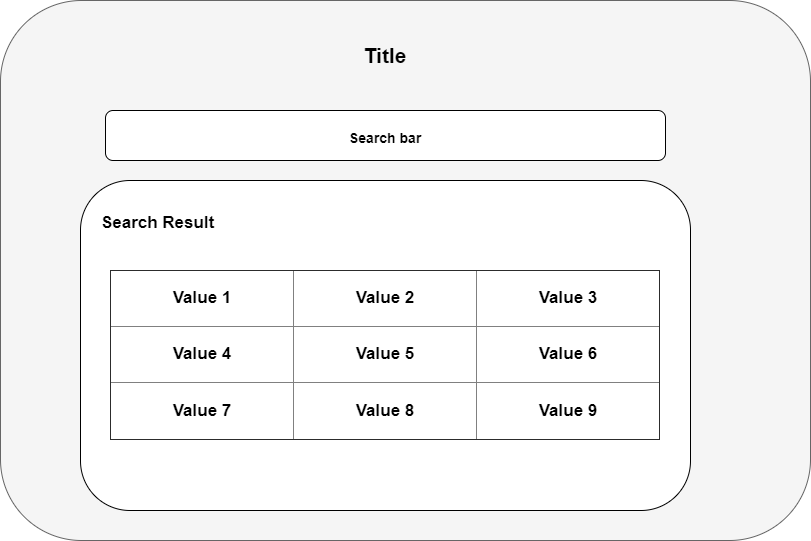

The diagram above was exported from draw.io. Its source (the exported page's mxGraphModel, read from the mxfile embedded in the PNG):
<mxGraphModel dx="1422" dy="905" grid="1" gridSize="10" guides="1" tooltips="1" connect="1" arrows="1" fold="1" page="1" pageScale="1" pageWidth="850" pageHeight="1100" math="0" shadow="0">
  <root>
    <mxCell id="0" />
    <mxCell id="1" parent="0" />
    <mxCell id="VGtK90Dl21uReIBr2J09-2" value="" style="rounded=1;whiteSpace=wrap;html=1;fillColor=#f5f5f5;fontColor=#333333;strokeColor=#666666;" parent="1" vertex="1">
      <mxGeometry x="70" y="70" width="810" height="540" as="geometry" />
    </mxCell>
    <mxCell id="VGtK90Dl21uReIBr2J09-3" value="Title" style="text;html=1;strokeColor=none;fillColor=none;align=center;verticalAlign=middle;whiteSpace=wrap;rounded=0;fontStyle=1;fontSize=21;" parent="1" vertex="1">
      <mxGeometry x="275" y="100" width="360" height="50" as="geometry" />
    </mxCell>
    <mxCell id="VGtK90Dl21uReIBr2J09-4" value="&lt;span style=&quot;font-size: 14px;&quot;&gt;&lt;b&gt;Search bar&lt;/b&gt;&lt;/span&gt;" style="rounded=1;whiteSpace=wrap;html=1;fontSize=21;" parent="1" vertex="1">
      <mxGeometry x="175" y="180" width="560" height="50" as="geometry" />
    </mxCell>
    <mxCell id="VGtK90Dl21uReIBr2J09-13" value="&lt;b&gt;&amp;nbsp; &amp;nbsp; &amp;nbsp; &lt;br&gt;&amp;nbsp; &amp;nbsp; Search Result&lt;br&gt;&lt;/b&gt;&lt;br&gt;&lt;br&gt;&lt;br&gt;&lt;br&gt;&lt;br&gt;&lt;br&gt;&lt;br&gt;&lt;br&gt;&lt;br&gt;&lt;br&gt;&lt;br&gt;&lt;br&gt;&lt;br&gt;" style="rounded=1;whiteSpace=wrap;html=1;fontSize=17;align=left;" parent="1" vertex="1">
      <mxGeometry x="150" y="250" width="610" height="330" as="geometry" />
    </mxCell>
    <mxCell id="VGtK90Dl21uReIBr2J09-30" value="&lt;table border=&quot;1&quot; width=&quot;100%&quot; height=&quot;100%&quot; style=&quot;width:100%;height:100%;border-collapse:collapse;&quot;&gt;&lt;tbody&gt;&lt;tr&gt;&lt;td align=&quot;center&quot;&gt;&lt;b&gt;Value 1&lt;/b&gt;&lt;/td&gt;&lt;td align=&quot;center&quot;&gt;&lt;b&gt;Value 2&lt;/b&gt;&lt;/td&gt;&lt;td align=&quot;center&quot;&gt;&lt;b&gt;Value 3&lt;/b&gt;&lt;/td&gt;&lt;/tr&gt;&lt;tr&gt;&lt;td align=&quot;center&quot;&gt;&lt;b&gt;Value 4&lt;/b&gt;&lt;/td&gt;&lt;td align=&quot;center&quot;&gt;&lt;b&gt;Value 5&lt;/b&gt;&lt;/td&gt;&lt;td align=&quot;center&quot;&gt;&lt;b&gt;Value 6&lt;/b&gt;&lt;/td&gt;&lt;/tr&gt;&lt;tr&gt;&lt;td align=&quot;center&quot;&gt;&lt;b&gt;Value 7&lt;/b&gt;&lt;/td&gt;&lt;td align=&quot;center&quot;&gt;&lt;b&gt;Value 8&lt;/b&gt;&lt;/td&gt;&lt;td align=&quot;center&quot;&gt;&lt;b&gt;Value 9&lt;/b&gt;&lt;/td&gt;&lt;/tr&gt;&lt;/tbody&gt;&lt;/table&gt;" style="text;html=1;strokeColor=none;fillColor=none;overflow=fill;fontSize=17;" parent="1" vertex="1">
      <mxGeometry x="180" y="340" width="550" height="170" as="geometry" />
    </mxCell>
  </root>
</mxGraphModel>